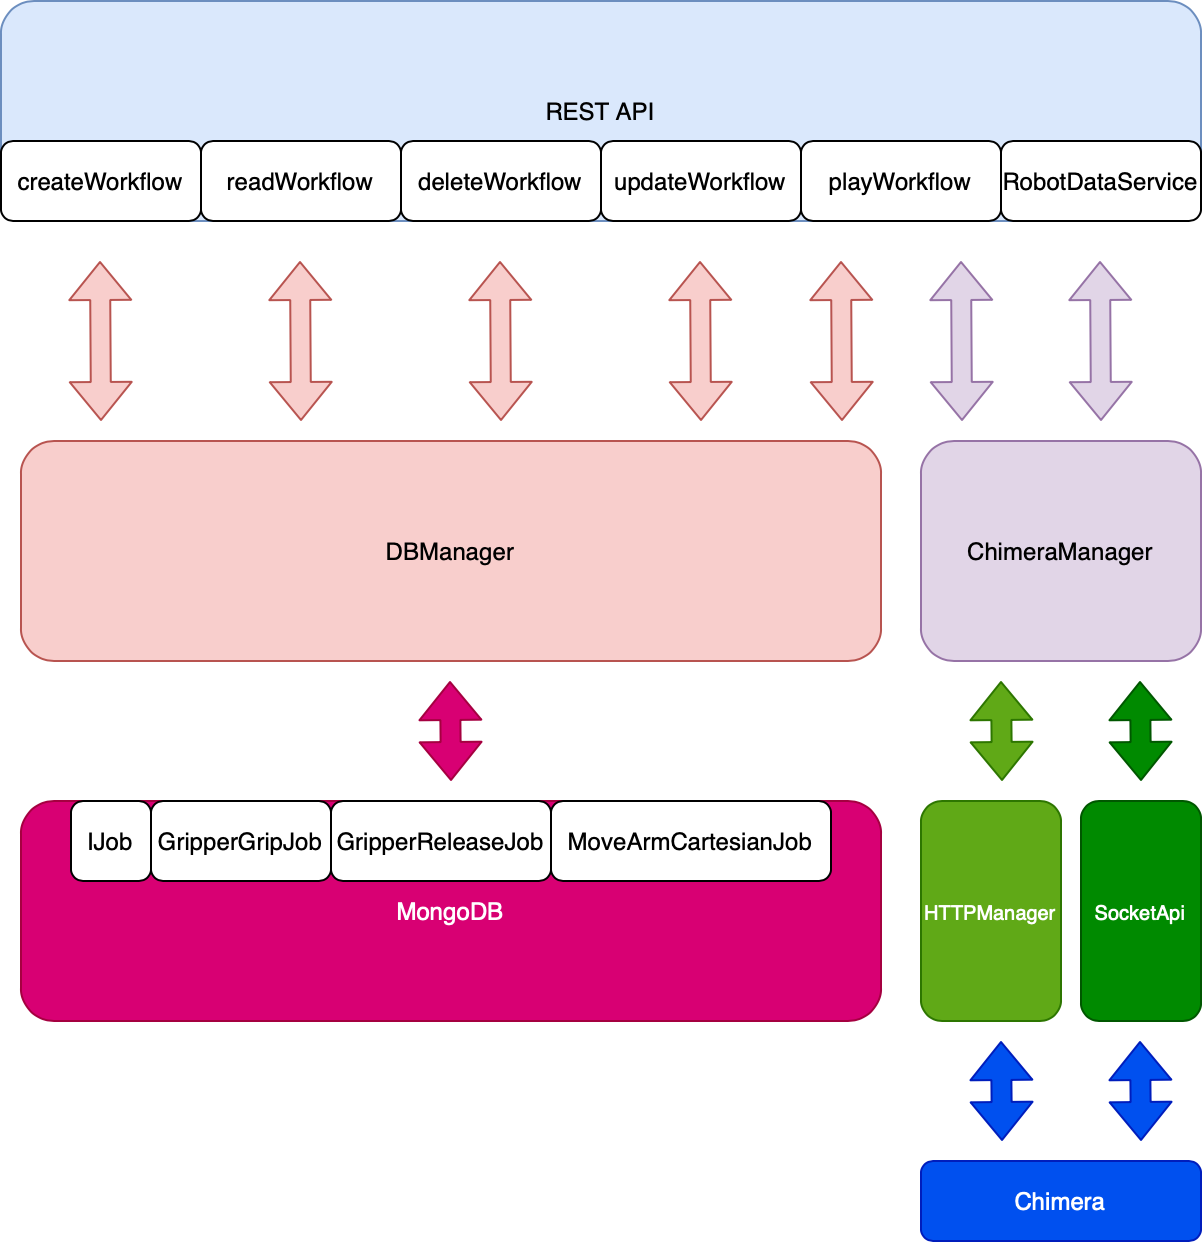

The diagram above was exported from draw.io. Its source (the exported page's mxGraphModel, read from the mxfile embedded in the PNG):
<mxGraphModel dx="583" dy="372" grid="1" gridSize="10" guides="1" tooltips="1" connect="1" arrows="1" fold="1" page="1" pageScale="1" pageWidth="827" pageHeight="1169" math="0" shadow="0">
  <root>
    <mxCell id="WIyWlLk6GJQsqaUBKTNV-0" />
    <mxCell id="WIyWlLk6GJQsqaUBKTNV-1" parent="WIyWlLk6GJQsqaUBKTNV-0" />
    <mxCell id="bkGJj9DgVgrCvRG5agDR-0" value="REST API" style="rounded=1;whiteSpace=wrap;html=1;fillColor=#dae8fc;strokeColor=#6c8ebf;" vertex="1" parent="WIyWlLk6GJQsqaUBKTNV-1">
      <mxGeometry x="110" y="80" width="600" height="110" as="geometry" />
    </mxCell>
    <mxCell id="bkGJj9DgVgrCvRG5agDR-1" value="createWorkflow" style="rounded=1;whiteSpace=wrap;html=1;" vertex="1" parent="WIyWlLk6GJQsqaUBKTNV-1">
      <mxGeometry x="110" y="150" width="100" height="40" as="geometry" />
    </mxCell>
    <mxCell id="bkGJj9DgVgrCvRG5agDR-2" value="readWorkflow" style="rounded=1;whiteSpace=wrap;html=1;" vertex="1" parent="WIyWlLk6GJQsqaUBKTNV-1">
      <mxGeometry x="210" y="150" width="100" height="40" as="geometry" />
    </mxCell>
    <mxCell id="bkGJj9DgVgrCvRG5agDR-3" value="playWorkflow" style="rounded=1;whiteSpace=wrap;html=1;" vertex="1" parent="WIyWlLk6GJQsqaUBKTNV-1">
      <mxGeometry x="510" y="150" width="100" height="40" as="geometry" />
    </mxCell>
    <mxCell id="bkGJj9DgVgrCvRG5agDR-4" value="deleteWorkflow" style="rounded=1;whiteSpace=wrap;html=1;" vertex="1" parent="WIyWlLk6GJQsqaUBKTNV-1">
      <mxGeometry x="310" y="150" width="100" height="40" as="geometry" />
    </mxCell>
    <mxCell id="bkGJj9DgVgrCvRG5agDR-5" value="updateWorkflow" style="rounded=1;whiteSpace=wrap;html=1;" vertex="1" parent="WIyWlLk6GJQsqaUBKTNV-1">
      <mxGeometry x="410" y="150" width="100" height="40" as="geometry" />
    </mxCell>
    <mxCell id="bkGJj9DgVgrCvRG5agDR-6" value="RobotDataService" style="rounded=1;whiteSpace=wrap;html=1;" vertex="1" parent="WIyWlLk6GJQsqaUBKTNV-1">
      <mxGeometry x="610" y="150" width="100" height="40" as="geometry" />
    </mxCell>
    <mxCell id="bkGJj9DgVgrCvRG5agDR-7" value="&lt;font style=&quot;font-size: 10px&quot;&gt;HTTPManager&lt;/font&gt;" style="rounded=1;whiteSpace=wrap;html=1;fillColor=#60a917;strokeColor=#2D7600;fontColor=#ffffff;" vertex="1" parent="WIyWlLk6GJQsqaUBKTNV-1">
      <mxGeometry x="570" y="480" width="70" height="110" as="geometry" />
    </mxCell>
    <mxCell id="bkGJj9DgVgrCvRG5agDR-8" value="DBManager" style="rounded=1;whiteSpace=wrap;html=1;fillColor=#f8cecc;strokeColor=#b85450;" vertex="1" parent="WIyWlLk6GJQsqaUBKTNV-1">
      <mxGeometry x="120" y="300" width="430" height="110" as="geometry" />
    </mxCell>
    <mxCell id="bkGJj9DgVgrCvRG5agDR-9" value="ChimeraManager" style="rounded=1;whiteSpace=wrap;html=1;fillColor=#e1d5e7;strokeColor=#9673a6;" vertex="1" parent="WIyWlLk6GJQsqaUBKTNV-1">
      <mxGeometry x="570" y="300" width="140" height="110" as="geometry" />
    </mxCell>
    <mxCell id="bkGJj9DgVgrCvRG5agDR-14" value="" style="shape=flexArrow;endArrow=classic;startArrow=classic;html=1;fillColor=#f8cecc;strokeColor=#b85450;" edge="1" parent="WIyWlLk6GJQsqaUBKTNV-1">
      <mxGeometry width="50" height="50" relative="1" as="geometry">
        <mxPoint x="530.5" y="290" as="sourcePoint" />
        <mxPoint x="530" y="210" as="targetPoint" />
      </mxGeometry>
    </mxCell>
    <mxCell id="bkGJj9DgVgrCvRG5agDR-15" value="" style="shape=flexArrow;endArrow=classic;startArrow=classic;html=1;fillColor=#e1d5e7;strokeColor=#9673a6;" edge="1" parent="WIyWlLk6GJQsqaUBKTNV-1">
      <mxGeometry width="50" height="50" relative="1" as="geometry">
        <mxPoint x="590.5" y="290" as="sourcePoint" />
        <mxPoint x="590" y="210" as="targetPoint" />
      </mxGeometry>
    </mxCell>
    <mxCell id="bkGJj9DgVgrCvRG5agDR-16" value="" style="shape=flexArrow;endArrow=classic;startArrow=classic;html=1;fillColor=#e1d5e7;strokeColor=#9673a6;" edge="1" parent="WIyWlLk6GJQsqaUBKTNV-1">
      <mxGeometry width="50" height="50" relative="1" as="geometry">
        <mxPoint x="660" y="290" as="sourcePoint" />
        <mxPoint x="659.5" y="210" as="targetPoint" />
      </mxGeometry>
    </mxCell>
    <mxCell id="bkGJj9DgVgrCvRG5agDR-18" value="" style="shape=flexArrow;endArrow=classic;startArrow=classic;html=1;fillColor=#f8cecc;strokeColor=#b85450;" edge="1" parent="WIyWlLk6GJQsqaUBKTNV-1">
      <mxGeometry width="50" height="50" relative="1" as="geometry">
        <mxPoint x="460" y="290" as="sourcePoint" />
        <mxPoint x="459.5" y="210" as="targetPoint" />
      </mxGeometry>
    </mxCell>
    <mxCell id="bkGJj9DgVgrCvRG5agDR-19" value="" style="shape=flexArrow;endArrow=classic;startArrow=classic;html=1;fillColor=#f8cecc;strokeColor=#b85450;" edge="1" parent="WIyWlLk6GJQsqaUBKTNV-1">
      <mxGeometry width="50" height="50" relative="1" as="geometry">
        <mxPoint x="360" y="290" as="sourcePoint" />
        <mxPoint x="359.5" y="210" as="targetPoint" />
      </mxGeometry>
    </mxCell>
    <mxCell id="bkGJj9DgVgrCvRG5agDR-20" value="" style="shape=flexArrow;endArrow=classic;startArrow=classic;html=1;fillColor=#f8cecc;strokeColor=#b85450;" edge="1" parent="WIyWlLk6GJQsqaUBKTNV-1">
      <mxGeometry width="50" height="50" relative="1" as="geometry">
        <mxPoint x="260" y="290" as="sourcePoint" />
        <mxPoint x="259.5" y="210" as="targetPoint" />
      </mxGeometry>
    </mxCell>
    <mxCell id="bkGJj9DgVgrCvRG5agDR-21" value="" style="shape=flexArrow;endArrow=classic;startArrow=classic;html=1;fillColor=#f8cecc;strokeColor=#b85450;" edge="1" parent="WIyWlLk6GJQsqaUBKTNV-1">
      <mxGeometry width="50" height="50" relative="1" as="geometry">
        <mxPoint x="160" y="290" as="sourcePoint" />
        <mxPoint x="159.5" y="210" as="targetPoint" />
      </mxGeometry>
    </mxCell>
    <mxCell id="bkGJj9DgVgrCvRG5agDR-22" value="" style="shape=flexArrow;endArrow=classic;startArrow=classic;html=1;fillColor=#60a917;strokeColor=#2D7600;" edge="1" parent="WIyWlLk6GJQsqaUBKTNV-1">
      <mxGeometry width="50" height="50" relative="1" as="geometry">
        <mxPoint x="610.5" y="470" as="sourcePoint" />
        <mxPoint x="610" y="420" as="targetPoint" />
      </mxGeometry>
    </mxCell>
    <mxCell id="bkGJj9DgVgrCvRG5agDR-23" value="MongoDB" style="rounded=1;whiteSpace=wrap;html=1;fillColor=#d80073;strokeColor=#A50040;fontColor=#ffffff;" vertex="1" parent="WIyWlLk6GJQsqaUBKTNV-1">
      <mxGeometry x="120" y="480" width="430" height="110" as="geometry" />
    </mxCell>
    <mxCell id="bkGJj9DgVgrCvRG5agDR-24" value="" style="shape=flexArrow;endArrow=classic;startArrow=classic;html=1;fillColor=#d80073;strokeColor=#A50040;" edge="1" parent="WIyWlLk6GJQsqaUBKTNV-1">
      <mxGeometry width="50" height="50" relative="1" as="geometry">
        <mxPoint x="335" y="470" as="sourcePoint" />
        <mxPoint x="334.5" y="420" as="targetPoint" />
      </mxGeometry>
    </mxCell>
    <mxCell id="bkGJj9DgVgrCvRG5agDR-27" value="Chimera" style="rounded=1;whiteSpace=wrap;html=1;fillColor=#0050ef;strokeColor=#001DBC;fontColor=#ffffff;" vertex="1" parent="WIyWlLk6GJQsqaUBKTNV-1">
      <mxGeometry x="570" y="660" width="140" height="40" as="geometry" />
    </mxCell>
    <mxCell id="bkGJj9DgVgrCvRG5agDR-28" value="" style="shape=flexArrow;endArrow=classic;startArrow=classic;html=1;fillColor=#0050ef;strokeColor=#001DBC;" edge="1" parent="WIyWlLk6GJQsqaUBKTNV-1">
      <mxGeometry width="50" height="50" relative="1" as="geometry">
        <mxPoint x="610.5" y="650" as="sourcePoint" />
        <mxPoint x="610" y="600" as="targetPoint" />
      </mxGeometry>
    </mxCell>
    <mxCell id="bkGJj9DgVgrCvRG5agDR-30" value="IJob" style="rounded=1;whiteSpace=wrap;html=1;" vertex="1" parent="WIyWlLk6GJQsqaUBKTNV-1">
      <mxGeometry x="145" y="480" width="40" height="40" as="geometry" />
    </mxCell>
    <mxCell id="bkGJj9DgVgrCvRG5agDR-31" value="GripperGripJob" style="rounded=1;whiteSpace=wrap;html=1;" vertex="1" parent="WIyWlLk6GJQsqaUBKTNV-1">
      <mxGeometry x="185" y="480" width="90" height="40" as="geometry" />
    </mxCell>
    <mxCell id="bkGJj9DgVgrCvRG5agDR-33" value="GripperReleaseJob" style="rounded=1;whiteSpace=wrap;html=1;" vertex="1" parent="WIyWlLk6GJQsqaUBKTNV-1">
      <mxGeometry x="275" y="480" width="110" height="40" as="geometry" />
    </mxCell>
    <mxCell id="bkGJj9DgVgrCvRG5agDR-34" value="MoveArmCartesianJob" style="rounded=1;whiteSpace=wrap;html=1;" vertex="1" parent="WIyWlLk6GJQsqaUBKTNV-1">
      <mxGeometry x="385" y="480" width="140" height="40" as="geometry" />
    </mxCell>
    <mxCell id="bkGJj9DgVgrCvRG5agDR-35" value="&lt;font style=&quot;font-size: 10px&quot;&gt;SocketApi&lt;/font&gt;" style="rounded=1;whiteSpace=wrap;html=1;fillColor=#008a00;strokeColor=#005700;fontColor=#ffffff;" vertex="1" parent="WIyWlLk6GJQsqaUBKTNV-1">
      <mxGeometry x="650" y="480" width="60" height="110" as="geometry" />
    </mxCell>
    <mxCell id="bkGJj9DgVgrCvRG5agDR-36" value="" style="shape=flexArrow;endArrow=classic;startArrow=classic;html=1;fillColor=#008a00;strokeColor=#005700;" edge="1" parent="WIyWlLk6GJQsqaUBKTNV-1">
      <mxGeometry width="50" height="50" relative="1" as="geometry">
        <mxPoint x="680" y="470" as="sourcePoint" />
        <mxPoint x="679.5" y="420" as="targetPoint" />
      </mxGeometry>
    </mxCell>
    <mxCell id="bkGJj9DgVgrCvRG5agDR-37" value="" style="shape=flexArrow;endArrow=classic;startArrow=classic;html=1;fillColor=#0050ef;strokeColor=#001DBC;" edge="1" parent="WIyWlLk6GJQsqaUBKTNV-1">
      <mxGeometry width="50" height="50" relative="1" as="geometry">
        <mxPoint x="680" y="650" as="sourcePoint" />
        <mxPoint x="679.5" y="600" as="targetPoint" />
      </mxGeometry>
    </mxCell>
  </root>
</mxGraphModel>